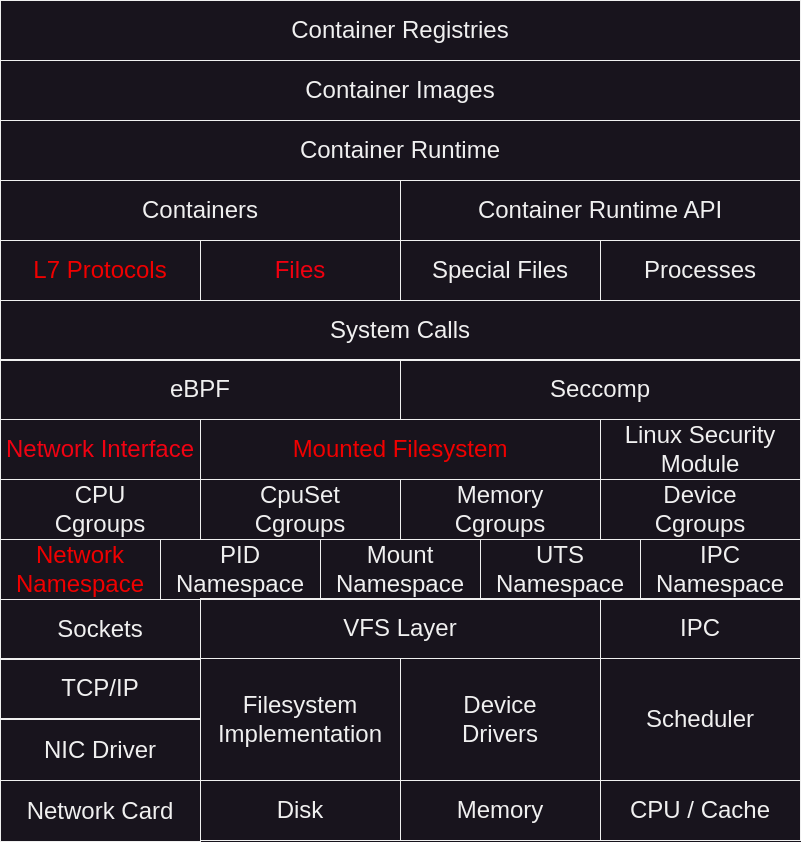

The diagram above was exported from draw.io. Its source (the exported page's mxGraphModel, read from the mxfile embedded in the PNG):
<mxGraphModel dx="1172" dy="727" grid="1" gridSize="10" guides="1" tooltips="1" connect="1" arrows="1" fold="1" page="1" pageScale="1" pageWidth="1100" pageHeight="1700" math="0" shadow="0">
  <root>
    <mxCell id="0" />
    <mxCell id="1" parent="0" />
    <mxCell id="wcMj2_DLFd2nU6OhQSXC-1" value="&lt;font style=&quot;font-size: 24px;&quot;&gt;Container Registries&lt;/font&gt;" style="rounded=0;whiteSpace=wrap;html=1;fillColor=none;" parent="1" vertex="1">
      <mxGeometry x="120" y="160" width="800" height="60" as="geometry" />
    </mxCell>
    <mxCell id="wcMj2_DLFd2nU6OhQSXC-2" value="&lt;font style=&quot;font-size: 24px;&quot;&gt;Container Images&lt;/font&gt;" style="rounded=0;whiteSpace=wrap;html=1;fillColor=none;" parent="1" vertex="1">
      <mxGeometry x="120" y="220" width="800" height="60" as="geometry" />
    </mxCell>
    <mxCell id="wcMj2_DLFd2nU6OhQSXC-3" value="&lt;font style=&quot;font-size: 24px;&quot;&gt;Container Runtime&lt;/font&gt;" style="rounded=0;whiteSpace=wrap;html=1;fillColor=none;" parent="1" vertex="1">
      <mxGeometry x="120" y="280" width="800" height="60" as="geometry" />
    </mxCell>
    <mxCell id="wcMj2_DLFd2nU6OhQSXC-4" value="&lt;font style=&quot;font-size: 24px;&quot;&gt;Containers&lt;/font&gt;" style="rounded=0;whiteSpace=wrap;html=1;fillColor=none;" parent="1" vertex="1">
      <mxGeometry x="120" y="340" width="400" height="60" as="geometry" />
    </mxCell>
    <mxCell id="wcMj2_DLFd2nU6OhQSXC-5" value="&lt;font style=&quot;font-size: 24px;&quot;&gt;Container Runtime API&lt;/font&gt;" style="rounded=0;whiteSpace=wrap;html=1;fillColor=none;" parent="1" vertex="1">
      <mxGeometry x="520" y="340" width="400" height="60" as="geometry" />
    </mxCell>
    <mxCell id="wcMj2_DLFd2nU6OhQSXC-6" value="&lt;span style=&quot;font-size: 24px;&quot;&gt;L7 Protocols&lt;/span&gt;" style="rounded=0;whiteSpace=wrap;html=1;fillColor=none;fontColor=#F00000;" parent="1" vertex="1">
      <mxGeometry x="120" y="400" width="200" height="60" as="geometry" />
    </mxCell>
    <mxCell id="wcMj2_DLFd2nU6OhQSXC-7" value="&lt;span style=&quot;font-size: 24px;&quot;&gt;Files&lt;/span&gt;" style="rounded=0;whiteSpace=wrap;html=1;fillColor=none;fontColor=#F00010;" parent="1" vertex="1">
      <mxGeometry x="320" y="400" width="200" height="60" as="geometry" />
    </mxCell>
    <mxCell id="wcMj2_DLFd2nU6OhQSXC-8" value="&lt;span style=&quot;font-size: 24px;&quot;&gt;Special Files&lt;/span&gt;" style="rounded=0;whiteSpace=wrap;html=1;fillColor=none;" parent="1" vertex="1">
      <mxGeometry x="520" y="400" width="200" height="60" as="geometry" />
    </mxCell>
    <mxCell id="wcMj2_DLFd2nU6OhQSXC-9" value="&lt;span style=&quot;font-size: 24px;&quot;&gt;Processes&lt;/span&gt;" style="rounded=0;whiteSpace=wrap;html=1;fillColor=none;" parent="1" vertex="1">
      <mxGeometry x="720" y="400" width="200" height="60" as="geometry" />
    </mxCell>
    <mxCell id="wcMj2_DLFd2nU6OhQSXC-10" value="&lt;div&gt;&lt;span style=&quot;font-size: 24px;&quot;&gt;CPU&lt;/span&gt;&lt;/div&gt;&lt;span style=&quot;font-size: 24px;&quot;&gt;Cgroups&lt;/span&gt;" style="rounded=0;whiteSpace=wrap;html=1;fillColor=none;" parent="1" vertex="1">
      <mxGeometry x="120" y="639" width="200" height="60" as="geometry" />
    </mxCell>
    <mxCell id="wcMj2_DLFd2nU6OhQSXC-12" value="&lt;span style=&quot;font-size: 24px;&quot;&gt;Network Interface&lt;/span&gt;" style="rounded=0;whiteSpace=wrap;html=1;fillColor=none;fontColor=#F00212;" parent="1" vertex="1">
      <mxGeometry x="120" y="579" width="200" height="60" as="geometry" />
    </mxCell>
    <mxCell id="wcMj2_DLFd2nU6OhQSXC-13" value="&lt;span style=&quot;font-size: 24px;&quot;&gt;Mounted Filesystem&lt;/span&gt;" style="rounded=0;whiteSpace=wrap;html=1;fillColor=none;fontColor=#F00000;" parent="1" vertex="1">
      <mxGeometry x="320" y="579" width="400" height="60" as="geometry" />
    </mxCell>
    <mxCell id="wcMj2_DLFd2nU6OhQSXC-15" value="&lt;span style=&quot;font-size: 24px;&quot;&gt;Linux Security Module&lt;/span&gt;" style="rounded=0;whiteSpace=wrap;html=1;fillColor=none;" parent="1" vertex="1">
      <mxGeometry x="720" y="579" width="200" height="60" as="geometry" />
    </mxCell>
    <mxCell id="wcMj2_DLFd2nU6OhQSXC-16" value="&lt;span style=&quot;font-size: 24px;&quot;&gt;Sockets&lt;/span&gt;" style="rounded=0;whiteSpace=wrap;html=1;fillColor=none;" parent="1" vertex="1">
      <mxGeometry x="120" y="759" width="200" height="60" as="geometry" />
    </mxCell>
    <mxCell id="wcMj2_DLFd2nU6OhQSXC-17" value="&lt;span style=&quot;font-size: 24px;&quot;&gt;VFS Layer&lt;/span&gt;" style="rounded=0;whiteSpace=wrap;html=1;fillColor=none;" parent="1" vertex="1">
      <mxGeometry x="320" y="758" width="400" height="60" as="geometry" />
    </mxCell>
    <mxCell id="wcMj2_DLFd2nU6OhQSXC-18" value="&lt;span style=&quot;font-size: 24px;&quot;&gt;IPC&lt;/span&gt;" style="rounded=0;whiteSpace=wrap;html=1;fillColor=none;" parent="1" vertex="1">
      <mxGeometry x="720" y="758" width="200" height="60" as="geometry" />
    </mxCell>
    <mxCell id="wcMj2_DLFd2nU6OhQSXC-19" value="&lt;span style=&quot;font-size: 24px;&quot;&gt;Network&lt;/span&gt;&lt;div&gt;&lt;span style=&quot;font-size: 24px;&quot;&gt;Namespace&lt;/span&gt;&lt;/div&gt;" style="rounded=0;whiteSpace=wrap;html=1;fillColor=none;fontColor=#F00000;" parent="1" vertex="1">
      <mxGeometry x="120" y="699" width="160" height="60" as="geometry" />
    </mxCell>
    <mxCell id="wcMj2_DLFd2nU6OhQSXC-20" value="&lt;span style=&quot;font-size: 24px;&quot;&gt;TCP/IP&lt;/span&gt;" style="rounded=0;whiteSpace=wrap;html=1;fillColor=none;" parent="1" vertex="1">
      <mxGeometry x="120" y="818" width="200" height="60" as="geometry" />
    </mxCell>
    <mxCell id="wcMj2_DLFd2nU6OhQSXC-21" value="&lt;span style=&quot;font-size: 24px;&quot;&gt;NIC Driver&lt;/span&gt;" style="rounded=0;whiteSpace=wrap;html=1;fillColor=none;" parent="1" vertex="1">
      <mxGeometry x="120" y="879" width="200" height="61" as="geometry" />
    </mxCell>
    <mxCell id="wcMj2_DLFd2nU6OhQSXC-22" value="&lt;span style=&quot;font-size: 24px;&quot;&gt;Scheduler&lt;/span&gt;" style="rounded=0;whiteSpace=wrap;html=1;fillColor=none;" parent="1" vertex="1">
      <mxGeometry x="720" y="818" width="200" height="122" as="geometry" />
    </mxCell>
    <mxCell id="wcMj2_DLFd2nU6OhQSXC-23" value="&lt;span style=&quot;font-size: 24px;&quot;&gt;Filesystem&lt;/span&gt;&lt;div&gt;&lt;span style=&quot;font-size: 24px;&quot;&gt;Implementation&lt;/span&gt;&lt;/div&gt;" style="rounded=0;whiteSpace=wrap;html=1;fillColor=none;" parent="1" vertex="1">
      <mxGeometry x="320" y="818" width="200" height="122" as="geometry" />
    </mxCell>
    <mxCell id="wcMj2_DLFd2nU6OhQSXC-24" value="&lt;span style=&quot;font-size: 24px;&quot;&gt;Device&lt;/span&gt;&lt;div&gt;&lt;span style=&quot;font-size: 24px;&quot;&gt;Drivers&lt;/span&gt;&lt;/div&gt;" style="rounded=0;whiteSpace=wrap;html=1;fillColor=none;" parent="1" vertex="1">
      <mxGeometry x="520" y="818" width="200" height="122" as="geometry" />
    </mxCell>
    <mxCell id="wcMj2_DLFd2nU6OhQSXC-25" value="&lt;span style=&quot;font-size: 24px;&quot;&gt;Network Card&lt;/span&gt;" style="rounded=0;whiteSpace=wrap;html=1;fillColor=none;" parent="1" vertex="1">
      <mxGeometry x="120" y="940" width="200" height="61" as="geometry" />
    </mxCell>
    <mxCell id="wcMj2_DLFd2nU6OhQSXC-26" value="&lt;span style=&quot;font-size: 24px;&quot;&gt;Disk&lt;/span&gt;" style="rounded=0;whiteSpace=wrap;html=1;fillColor=none;" parent="1" vertex="1">
      <mxGeometry x="320" y="940" width="200" height="60" as="geometry" />
    </mxCell>
    <mxCell id="wcMj2_DLFd2nU6OhQSXC-27" value="&lt;span style=&quot;font-size: 24px;&quot;&gt;Memory&lt;/span&gt;" style="rounded=0;whiteSpace=wrap;html=1;fillColor=none;" parent="1" vertex="1">
      <mxGeometry x="520" y="940" width="200" height="60" as="geometry" />
    </mxCell>
    <mxCell id="wcMj2_DLFd2nU6OhQSXC-28" value="&lt;span style=&quot;font-size: 24px;&quot;&gt;CPU / Cache&lt;/span&gt;" style="rounded=0;whiteSpace=wrap;html=1;fillColor=none;" parent="1" vertex="1">
      <mxGeometry x="720" y="940" width="200" height="60" as="geometry" />
    </mxCell>
    <mxCell id="wcMj2_DLFd2nU6OhQSXC-29" value="&lt;font style=&quot;font-size: 24px;&quot;&gt;System Calls&lt;/font&gt;" style="rounded=0;whiteSpace=wrap;html=1;fillColor=none;" parent="1" vertex="1">
      <mxGeometry x="120" y="460" width="800" height="60" as="geometry" />
    </mxCell>
    <mxCell id="wcMj2_DLFd2nU6OhQSXC-30" value="&lt;font style=&quot;font-size: 24px;&quot;&gt;Seccomp&lt;/font&gt;" style="rounded=0;whiteSpace=wrap;html=1;fillColor=none;" parent="1" vertex="1">
      <mxGeometry x="520" y="519" width="400" height="60" as="geometry" />
    </mxCell>
    <mxCell id="wcMj2_DLFd2nU6OhQSXC-31" value="&lt;font style=&quot;font-size: 24px;&quot;&gt;eBPF&lt;/font&gt;" style="rounded=0;whiteSpace=wrap;html=1;fillColor=none;" parent="1" vertex="1">
      <mxGeometry x="120" y="519" width="400" height="60" as="geometry" />
    </mxCell>
    <mxCell id="xNz8mAMm5prMknDPFrYv-1" value="&lt;span style=&quot;font-size: 24px;&quot;&gt;IPC&lt;/span&gt;&lt;div&gt;&lt;span style=&quot;font-size: 24px;&quot;&gt;Namespace&lt;/span&gt;&lt;/div&gt;" style="rounded=0;whiteSpace=wrap;html=1;fillColor=none;" vertex="1" parent="1">
      <mxGeometry x="760" y="699" width="160" height="60" as="geometry" />
    </mxCell>
    <mxCell id="xNz8mAMm5prMknDPFrYv-2" value="&lt;span style=&quot;font-size: 24px;&quot;&gt;Mount&lt;/span&gt;&lt;div&gt;&lt;span style=&quot;font-size: 24px;&quot;&gt;Namespace&lt;/span&gt;&lt;/div&gt;" style="rounded=0;whiteSpace=wrap;html=1;fillColor=none;" vertex="1" parent="1">
      <mxGeometry x="440" y="699" width="160" height="60" as="geometry" />
    </mxCell>
    <mxCell id="xNz8mAMm5prMknDPFrYv-3" value="&lt;span style=&quot;font-size: 24px;&quot;&gt;UTS&lt;/span&gt;&lt;div&gt;&lt;span style=&quot;font-size: 24px;&quot;&gt;Namespace&lt;/span&gt;&lt;/div&gt;" style="rounded=0;whiteSpace=wrap;html=1;fillColor=none;" vertex="1" parent="1">
      <mxGeometry x="600" y="699" width="160" height="60" as="geometry" />
    </mxCell>
    <mxCell id="xNz8mAMm5prMknDPFrYv-4" value="&lt;span style=&quot;font-size: 24px;&quot;&gt;PID&lt;/span&gt;&lt;div&gt;&lt;span style=&quot;font-size: 24px;&quot;&gt;Namespace&lt;/span&gt;&lt;/div&gt;" style="rounded=0;whiteSpace=wrap;html=1;fillColor=none;" vertex="1" parent="1">
      <mxGeometry x="280" y="699" width="160" height="60" as="geometry" />
    </mxCell>
    <mxCell id="xNz8mAMm5prMknDPFrYv-5" value="&lt;div&gt;&lt;span style=&quot;font-size: 24px;&quot;&gt;CpuSet&lt;/span&gt;&lt;/div&gt;&lt;span style=&quot;font-size: 24px;&quot;&gt;Cgroups&lt;/span&gt;" style="rounded=0;whiteSpace=wrap;html=1;fillColor=none;" vertex="1" parent="1">
      <mxGeometry x="320" y="639" width="200" height="60" as="geometry" />
    </mxCell>
    <mxCell id="xNz8mAMm5prMknDPFrYv-6" value="&lt;div&gt;&lt;span style=&quot;font-size: 24px;&quot;&gt;Memory&lt;/span&gt;&lt;/div&gt;&lt;span style=&quot;font-size: 24px;&quot;&gt;Cgroups&lt;/span&gt;" style="rounded=0;whiteSpace=wrap;html=1;fillColor=none;" vertex="1" parent="1">
      <mxGeometry x="520" y="639" width="200" height="60" as="geometry" />
    </mxCell>
    <mxCell id="xNz8mAMm5prMknDPFrYv-7" value="&lt;div&gt;&lt;span style=&quot;font-size: 24px;&quot;&gt;Device&lt;/span&gt;&lt;/div&gt;&lt;span style=&quot;font-size: 24px;&quot;&gt;Cgroups&lt;/span&gt;" style="rounded=0;whiteSpace=wrap;html=1;fillColor=none;" vertex="1" parent="1">
      <mxGeometry x="720" y="639" width="200" height="60" as="geometry" />
    </mxCell>
  </root>
</mxGraphModel>